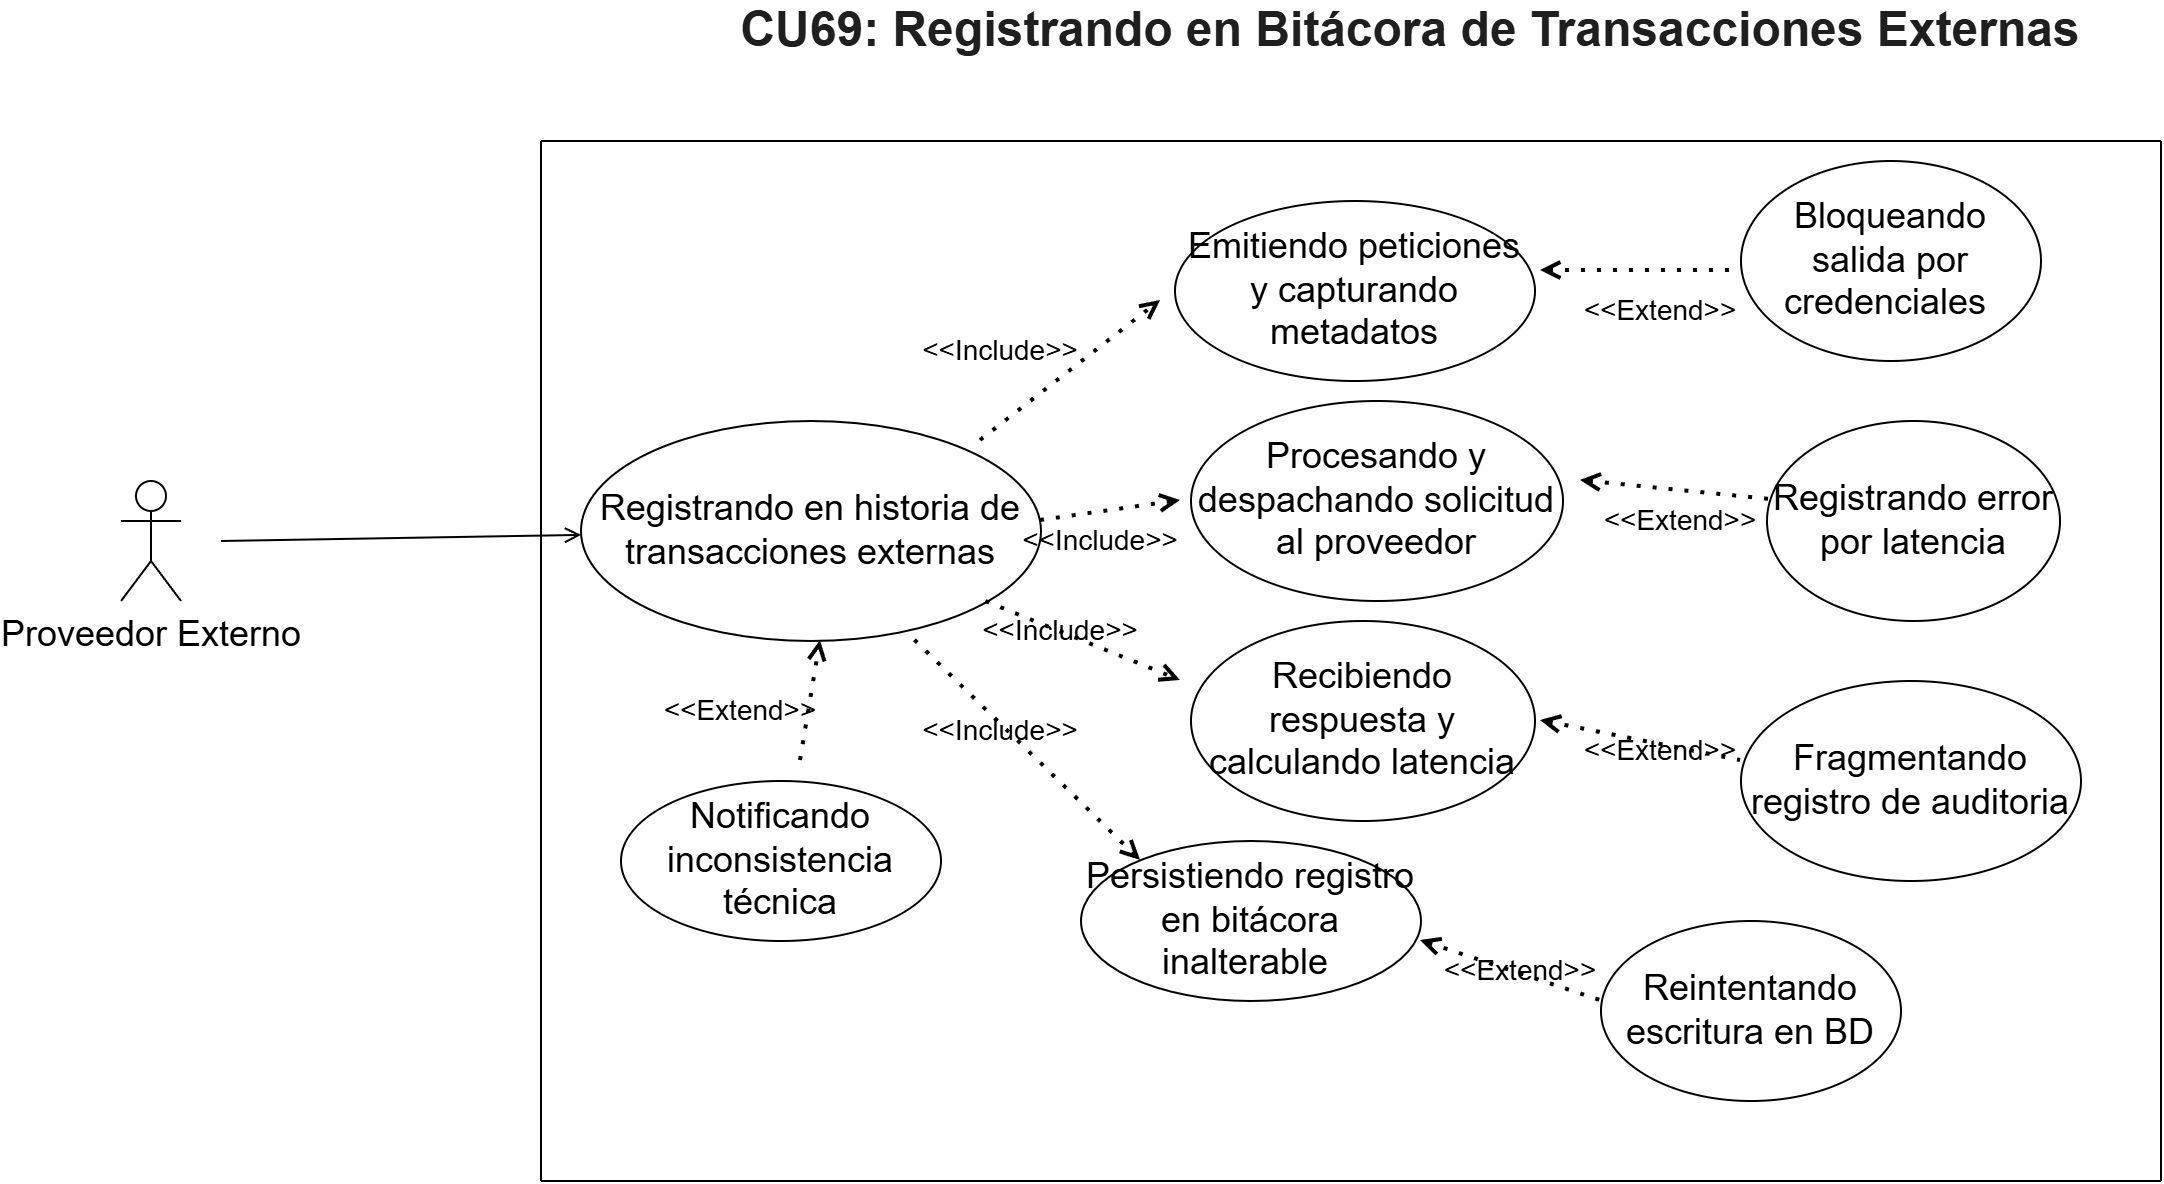

The diagram above was exported from draw.io. Its source (the exported page's mxGraphModel, read from the mxfile embedded in the PNG):
<mxGraphModel dx="2233" dy="826" grid="1" gridSize="10" guides="1" tooltips="1" connect="1" arrows="1" fold="1" page="1" pageScale="1" pageWidth="827" pageHeight="1169" math="0" shadow="0">
  <root>
    <mxCell id="0" />
    <mxCell id="1" parent="0" />
    <mxCell id="q6yhrCBPKyUHed1F7kLe-1" parent="1" style="text;html=1;whiteSpace=wrap;strokeColor=none;fillColor=none;align=center;verticalAlign=middle;rounded=0;" value="&lt;span id=&quot;docs-internal-guid-87aadd64-7fff-5b64-5ad8-c253f83f9ca7&quot;&gt;&lt;span style=&quot;font-family: Arial, sans-serif; color: rgb(31, 31, 31); background-color: transparent; font-weight: 700; font-variant-numeric: normal; font-variant-east-asian: normal; font-variant-alternates: normal; font-variant-position: normal; font-variant-emoji: normal; vertical-align: baseline; white-space-collapse: preserve;&quot;&gt;&lt;font style=&quot;font-size: 24px;&quot;&gt;CU69: Registrando en Bitácora de Transacciones Externas&lt;/font&gt;&lt;/span&gt;&lt;/span&gt;" vertex="1">
      <mxGeometry height="30" width="730" x="-350" y="130" as="geometry" />
    </mxCell>
    <mxCell id="-dWXyaIE01t3oo_howMO-2" edge="1" parent="1" style="endArrow=none;html=1;rounded=0;" value="">
      <mxGeometry height="50" relative="1" width="50" as="geometry">
        <mxPoint x="-420" y="720" as="sourcePoint" />
        <mxPoint x="390" y="720" as="targetPoint" />
      </mxGeometry>
    </mxCell>
    <mxCell id="-dWXyaIE01t3oo_howMO-3" edge="1" parent="1" style="endArrow=none;html=1;rounded=0;" value="">
      <mxGeometry height="50" relative="1" width="50" as="geometry">
        <mxPoint x="-420" y="200" as="sourcePoint" />
        <mxPoint x="390" y="200" as="targetPoint" />
      </mxGeometry>
    </mxCell>
    <mxCell id="-dWXyaIE01t3oo_howMO-4" edge="1" parent="1" style="endArrow=none;html=1;rounded=0;" value="">
      <mxGeometry height="50" relative="1" width="50" as="geometry">
        <mxPoint x="-420" y="200" as="sourcePoint" />
        <mxPoint x="-420" y="720" as="targetPoint" />
      </mxGeometry>
    </mxCell>
    <mxCell id="-dWXyaIE01t3oo_howMO-5" edge="1" parent="1" style="endArrow=none;html=1;rounded=0;" value="">
      <mxGeometry height="50" relative="1" width="50" as="geometry">
        <mxPoint x="390" y="200" as="sourcePoint" />
        <mxPoint x="390" y="720" as="targetPoint" />
      </mxGeometry>
    </mxCell>
    <mxCell id="-dWXyaIE01t3oo_howMO-7" parent="1" style="ellipse;whiteSpace=wrap;html=1;" value="&lt;font style=&quot;font-size: 18px;&quot;&gt;Registrando en historia de transacciones externas&lt;/font&gt;" vertex="1">
      <mxGeometry height="110" width="230" x="-400" y="340" as="geometry" />
    </mxCell>
    <mxCell id="-dWXyaIE01t3oo_howMO-8" edge="1" parent="1" style="endArrow=open;dashed=1;html=1;dashPattern=1 3;strokeWidth=2;rounded=0;endFill=0;" value="">
      <mxGeometry height="50" relative="1" width="50" as="geometry">
        <mxPoint x="-200" y="350" as="sourcePoint" />
        <mxPoint x="-110" y="280" as="targetPoint" />
      </mxGeometry>
    </mxCell>
    <mxCell id="-dWXyaIE01t3oo_howMO-9" edge="1" parent="1" style="endArrow=open;dashed=1;html=1;dashPattern=1 3;strokeWidth=2;rounded=0;endFill=0;" value="">
      <mxGeometry height="50" relative="1" width="50" as="geometry">
        <mxPoint x="-170" y="390" as="sourcePoint" />
        <mxPoint x="-100" y="380" as="targetPoint" />
      </mxGeometry>
    </mxCell>
    <mxCell id="-dWXyaIE01t3oo_howMO-10" edge="1" parent="1" source="-dWXyaIE01t3oo_howMO-7" style="endArrow=open;dashed=1;html=1;dashPattern=1 3;strokeWidth=2;rounded=0;endFill=0;" value="">
      <mxGeometry height="50" relative="1" width="50" as="geometry">
        <mxPoint x="-170" y="429" as="sourcePoint" />
        <mxPoint x="-100" y="470" as="targetPoint" />
      </mxGeometry>
    </mxCell>
    <mxCell id="-dWXyaIE01t3oo_howMO-11" edge="1" parent="1" source="-dWXyaIE01t3oo_howMO-7" style="endArrow=open;dashed=1;html=1;dashPattern=1 3;strokeWidth=2;rounded=0;endFill=0;exitX=0.727;exitY=0.999;exitDx=0;exitDy=0;exitPerimeter=0;" value="">
      <mxGeometry height="50" relative="1" width="50" as="geometry">
        <mxPoint x="-210" y="470" as="sourcePoint" />
        <mxPoint x="-120" y="560" as="targetPoint" />
      </mxGeometry>
    </mxCell>
    <mxCell id="-dWXyaIE01t3oo_howMO-12" edge="1" parent="1" style="endArrow=open;dashed=1;html=1;dashPattern=1 3;strokeWidth=2;rounded=0;endFill=0;" value="">
      <mxGeometry height="50" relative="1" width="50" as="geometry">
        <mxPoint x="-290" y="510" as="sourcePoint" />
        <mxPoint x="-280" y="450" as="targetPoint" />
      </mxGeometry>
    </mxCell>
    <mxCell id="-dWXyaIE01t3oo_howMO-13" parent="1" style="ellipse;whiteSpace=wrap;html=1;" value="&lt;font style=&quot;font-size: 18px;&quot;&gt;Notificando inconsistencia técnica&lt;/font&gt;" vertex="1">
      <mxGeometry height="80" width="160" x="-380" y="520" as="geometry" />
    </mxCell>
    <mxCell id="-dWXyaIE01t3oo_howMO-14" parent="1" style="ellipse;whiteSpace=wrap;html=1;" value="&lt;font style=&quot;font-size: 18px;&quot;&gt;Emitiendo peticiones y capturando metadatos&lt;/font&gt;" vertex="1">
      <mxGeometry height="90" width="180" x="-103" y="230" as="geometry" />
    </mxCell>
    <mxCell id="-dWXyaIE01t3oo_howMO-15" parent="1" style="ellipse;whiteSpace=wrap;html=1;" value="&lt;font style=&quot;font-size: 18px;&quot;&gt;Procesando y despachando solicitud al proveedor&lt;/font&gt;" vertex="1">
      <mxGeometry height="100" width="186" x="-95" y="330" as="geometry" />
    </mxCell>
    <mxCell id="-dWXyaIE01t3oo_howMO-16" parent="1" style="ellipse;whiteSpace=wrap;html=1;" value="&lt;font style=&quot;font-size: 18px;&quot;&gt;Persistiendo registro en bitácora inalterable&amp;nbsp;&lt;/font&gt;" vertex="1">
      <mxGeometry height="80" width="170" x="-150" y="550" as="geometry" />
    </mxCell>
    <mxCell id="-dWXyaIE01t3oo_howMO-17" parent="1" style="ellipse;whiteSpace=wrap;html=1;" value="&lt;font style=&quot;font-size: 18px;&quot;&gt;Fragmentando registro de auditoria&lt;/font&gt;" vertex="1">
      <mxGeometry height="100" width="170" x="180" y="470" as="geometry" />
    </mxCell>
    <mxCell id="-dWXyaIE01t3oo_howMO-18" parent="1" style="ellipse;whiteSpace=wrap;html=1;" value="&lt;font style=&quot;font-size: 18px;&quot;&gt;Registrando error por latencia&lt;/font&gt;" vertex="1">
      <mxGeometry height="100" width="146.5" x="193" y="340" as="geometry" />
    </mxCell>
    <mxCell id="-dWXyaIE01t3oo_howMO-19" parent="1" style="ellipse;whiteSpace=wrap;html=1;" value="&lt;font style=&quot;font-size: 18px;&quot;&gt;Recibiendo respuesta y calculando latencia&lt;/font&gt;" vertex="1">
      <mxGeometry height="100" width="172" x="-95" y="440" as="geometry" />
    </mxCell>
    <mxCell id="-dWXyaIE01t3oo_howMO-20" parent="1" style="ellipse;whiteSpace=wrap;html=1;" value="&lt;font style=&quot;font-size: 18px;&quot;&gt;Bloqueando salida por credenciales&amp;nbsp;&lt;/font&gt;" vertex="1">
      <mxGeometry height="100" width="150" x="180" y="210" as="geometry" />
    </mxCell>
    <mxCell id="-dWXyaIE01t3oo_howMO-21" parent="1" style="ellipse;whiteSpace=wrap;html=1;" value="&lt;font style=&quot;font-size: 18px;&quot;&gt;Reintentando escritura en BD&lt;/font&gt;" vertex="1">
      <mxGeometry height="90" width="150" x="110" y="590" as="geometry" />
    </mxCell>
    <mxCell id="-dWXyaIE01t3oo_howMO-22" edge="1" parent="1" style="endArrow=none;dashed=1;html=1;dashPattern=1 3;strokeWidth=2;rounded=0;startArrow=open;startFill=0;" value="">
      <mxGeometry height="50" relative="1" width="50" as="geometry">
        <mxPoint x="100" y="370" as="sourcePoint" />
        <mxPoint x="200" y="380" as="targetPoint" />
      </mxGeometry>
    </mxCell>
    <mxCell id="-dWXyaIE01t3oo_howMO-23" edge="1" parent="1" style="endArrow=none;dashed=1;html=1;dashPattern=1 3;strokeWidth=2;rounded=0;startArrow=open;startFill=0;" value="">
      <mxGeometry height="50" relative="1" width="50" as="geometry">
        <mxPoint x="80" y="265" as="sourcePoint" />
        <mxPoint x="180" y="265" as="targetPoint" />
      </mxGeometry>
    </mxCell>
    <mxCell id="-dWXyaIE01t3oo_howMO-24" edge="1" parent="1" style="endArrow=none;dashed=1;html=1;dashPattern=1 3;strokeWidth=2;rounded=0;startArrow=open;startFill=0;" value="">
      <mxGeometry height="50" relative="1" width="50" as="geometry">
        <mxPoint x="80" y="490" as="sourcePoint" />
        <mxPoint x="180" y="510" as="targetPoint" />
      </mxGeometry>
    </mxCell>
    <mxCell id="-dWXyaIE01t3oo_howMO-25" edge="1" parent="1" style="endArrow=none;dashed=1;html=1;dashPattern=1 3;strokeWidth=2;rounded=0;startArrow=open;startFill=0;" value="">
      <mxGeometry height="50" relative="1" width="50" as="geometry">
        <mxPoint x="20" y="600" as="sourcePoint" />
        <mxPoint x="110" y="630" as="targetPoint" />
      </mxGeometry>
    </mxCell>
    <mxCell id="-dWXyaIE01t3oo_howMO-26" parent="1" style="text;html=1;whiteSpace=wrap;strokeColor=none;fillColor=none;align=center;verticalAlign=middle;rounded=0;" value="&lt;font style=&quot;font-size: 14px;&quot;&gt;&amp;lt;&amp;lt;Include&amp;gt;&amp;gt;&lt;/font&gt;" vertex="1">
      <mxGeometry height="30" width="60" x="-220" y="480" as="geometry" />
    </mxCell>
    <mxCell id="-dWXyaIE01t3oo_howMO-27" parent="1" style="text;html=1;whiteSpace=wrap;strokeColor=none;fillColor=none;align=center;verticalAlign=middle;rounded=0;" value="&lt;font style=&quot;font-size: 14px;&quot;&gt;&amp;lt;&amp;lt;Include&amp;gt;&amp;gt;&lt;/font&gt;" vertex="1">
      <mxGeometry height="30" width="60" x="-170" y="385" as="geometry" />
    </mxCell>
    <mxCell id="-dWXyaIE01t3oo_howMO-28" parent="1" style="text;html=1;whiteSpace=wrap;strokeColor=none;fillColor=none;align=center;verticalAlign=middle;rounded=0;" value="&lt;font style=&quot;font-size: 14px;&quot;&gt;&amp;lt;&amp;lt;Include&amp;gt;&amp;gt;&lt;/font&gt;" vertex="1">
      <mxGeometry height="30" width="60" x="-190" y="430" as="geometry" />
    </mxCell>
    <mxCell id="-dWXyaIE01t3oo_howMO-29" parent="1" style="text;html=1;whiteSpace=wrap;strokeColor=none;fillColor=none;align=center;verticalAlign=middle;rounded=0;" value="&lt;font style=&quot;font-size: 14px;&quot;&gt;&amp;lt;&amp;lt;Include&amp;gt;&amp;gt;&lt;/font&gt;" vertex="1">
      <mxGeometry height="30" width="60" x="-220" y="290" as="geometry" />
    </mxCell>
    <mxCell id="-dWXyaIE01t3oo_howMO-30" parent="1" style="text;html=1;whiteSpace=wrap;strokeColor=none;fillColor=none;align=center;verticalAlign=middle;rounded=0;" value="&lt;font style=&quot;font-size: 14px;&quot;&gt;&amp;lt;&amp;lt;Extend&amp;gt;&amp;gt;&lt;/font&gt;" vertex="1">
      <mxGeometry height="30" width="60" x="110" y="270" as="geometry" />
    </mxCell>
    <mxCell id="-dWXyaIE01t3oo_howMO-31" parent="1" style="text;html=1;whiteSpace=wrap;strokeColor=none;fillColor=none;align=center;verticalAlign=middle;rounded=0;" value="&lt;font style=&quot;font-size: 14px;&quot;&gt;&amp;lt;&amp;lt;Extend&amp;gt;&amp;gt;&lt;/font&gt;" vertex="1">
      <mxGeometry height="30" width="60" x="-350" y="470" as="geometry" />
    </mxCell>
    <mxCell id="-dWXyaIE01t3oo_howMO-32" parent="1" style="text;html=1;whiteSpace=wrap;strokeColor=none;fillColor=none;align=center;verticalAlign=middle;rounded=0;" value="&lt;font style=&quot;font-size: 14px;&quot;&gt;&amp;lt;&amp;lt;Extend&amp;gt;&amp;gt;&lt;/font&gt;" vertex="1">
      <mxGeometry height="30" width="60" x="40" y="600" as="geometry" />
    </mxCell>
    <mxCell id="-dWXyaIE01t3oo_howMO-33" parent="1" style="text;html=1;whiteSpace=wrap;strokeColor=none;fillColor=none;align=center;verticalAlign=middle;rounded=0;" value="&lt;font style=&quot;font-size: 14px;&quot;&gt;&amp;lt;&amp;lt;Extend&amp;gt;&amp;gt;&lt;/font&gt;" vertex="1">
      <mxGeometry height="30" width="60" x="110" y="490" as="geometry" />
    </mxCell>
    <mxCell id="-dWXyaIE01t3oo_howMO-34" parent="1" style="text;html=1;whiteSpace=wrap;strokeColor=none;fillColor=none;align=center;verticalAlign=middle;rounded=0;" value="&lt;font style=&quot;font-size: 14px;&quot;&gt;&amp;lt;&amp;lt;Extend&amp;gt;&amp;gt;&lt;/font&gt;" vertex="1">
      <mxGeometry height="30" width="60" x="120" y="375" as="geometry" />
    </mxCell>
    <mxCell id="-dWXyaIE01t3oo_howMO-36" parent="1" style="shape=umlActor;verticalLabelPosition=bottom;verticalAlign=top;html=1;outlineConnect=0;" value="&lt;font style=&quot;font-size: 18px;&quot;&gt;Proveedor Externo&lt;/font&gt;" vertex="1">
      <mxGeometry height="60" width="30" x="-630" y="370" as="geometry" />
    </mxCell>
    <mxCell id="-dWXyaIE01t3oo_howMO-38" edge="1" parent="1" style="endArrow=open;html=1;rounded=0;endFill=0;" target="-dWXyaIE01t3oo_howMO-7" value="">
      <mxGeometry height="50" relative="1" width="50" as="geometry">
        <mxPoint x="-580" y="400" as="sourcePoint" />
        <mxPoint x="-420" y="440" as="targetPoint" />
      </mxGeometry>
    </mxCell>
  </root>
</mxGraphModel>